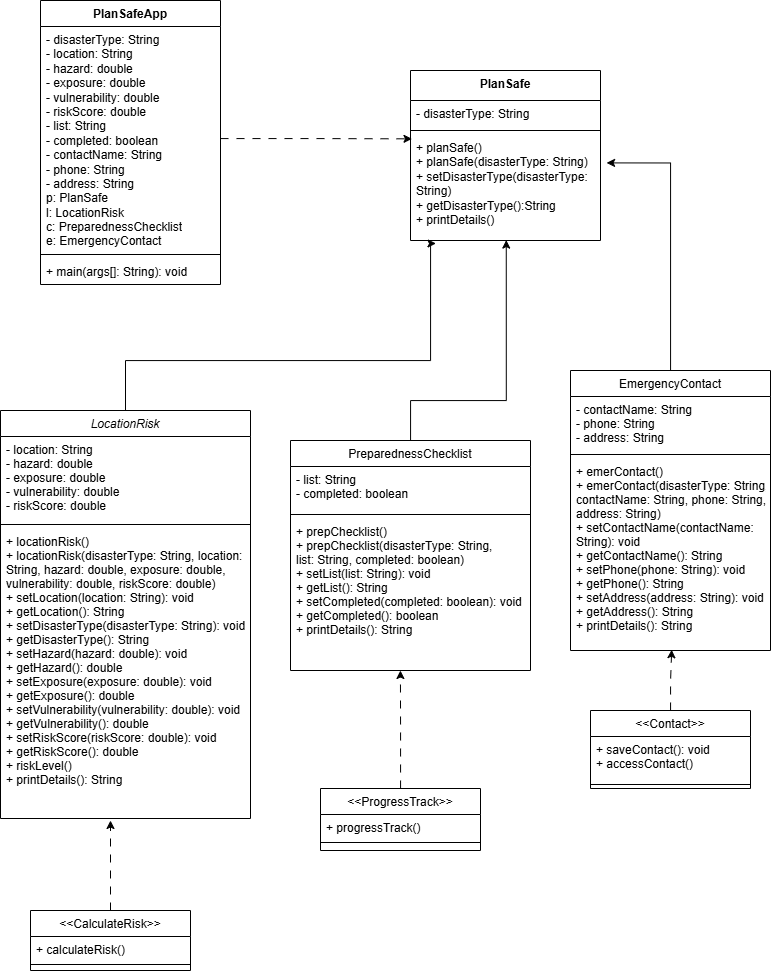

The diagram above was exported from draw.io. Its source (the exported page's mxGraphModel, read from the mxfile embedded in the PNG):
<mxGraphModel dx="1389" dy="757" grid="1" gridSize="10" guides="1" tooltips="1" connect="1" arrows="1" fold="1" page="1" pageScale="1" pageWidth="827" pageHeight="1169" math="0" shadow="0">
  <root>
    <mxCell id="WIyWlLk6GJQsqaUBKTNV-0" />
    <mxCell id="WIyWlLk6GJQsqaUBKTNV-1" parent="WIyWlLk6GJQsqaUBKTNV-0" />
    <mxCell id="zkfFHV4jXpPFQw0GAbJ--0" value="LocationRisk" style="swimlane;fontStyle=2;align=center;verticalAlign=top;childLayout=stackLayout;horizontal=1;startSize=26;horizontalStack=0;resizeParent=1;resizeLast=0;collapsible=1;marginBottom=0;rounded=0;shadow=0;strokeWidth=1;" parent="WIyWlLk6GJQsqaUBKTNV-1" vertex="1">
      <mxGeometry x="40" y="460" width="250" height="408" as="geometry">
        <mxRectangle x="230" y="140" width="160" height="26" as="alternateBounds" />
      </mxGeometry>
    </mxCell>
    <mxCell id="zkfFHV4jXpPFQw0GAbJ--1" value="- location: String&#10;- hazard: double&#10;- exposure: double&#10;- vulnerability: double&#10;- riskScore: double" style="text;align=left;verticalAlign=top;spacingLeft=4;spacingRight=4;overflow=hidden;rotatable=0;points=[[0,0.5],[1,0.5]];portConstraint=eastwest;" parent="zkfFHV4jXpPFQw0GAbJ--0" vertex="1">
      <mxGeometry y="26" width="250" height="84" as="geometry" />
    </mxCell>
    <mxCell id="zkfFHV4jXpPFQw0GAbJ--4" value="" style="line;html=1;strokeWidth=1;align=left;verticalAlign=middle;spacingTop=-1;spacingLeft=3;spacingRight=3;rotatable=0;labelPosition=right;points=[];portConstraint=eastwest;" parent="zkfFHV4jXpPFQw0GAbJ--0" vertex="1">
      <mxGeometry y="110" width="250" height="8" as="geometry" />
    </mxCell>
    <mxCell id="zkfFHV4jXpPFQw0GAbJ--5" value="+ locationRisk()&#10;+ locationRisk(disasterType: String, location: &#10;String, hazard: double, exposure: double, &#10;vulnerability: double, riskScore: double)&#10;+ setLocation(location: String): void&#10;+ getLocation(): String&#10;+ setDisasterType(disasterType: String): void&#10;+ getDisasterType(): String&#10;+ setHazard(hazard: double): void&#10;+ getHazard(): double&#10;+ setExposure(exposure: double): void&#10;+ getExposure(): double&#10;+ setVulnerability(vulnerability: double): void&#10;+ getVulnerability(): double&#10;+ setRiskScore(riskScore: double): void&#10;+ getRiskScore(): double &#10;+ riskLevel()&#10;+ printDetails(): String" style="text;align=left;verticalAlign=top;spacingLeft=4;spacingRight=4;overflow=hidden;rotatable=0;points=[[0,0.5],[1,0.5]];portConstraint=eastwest;" parent="zkfFHV4jXpPFQw0GAbJ--0" vertex="1">
      <mxGeometry y="118" width="250" height="290" as="geometry" />
    </mxCell>
    <mxCell id="zkfFHV4jXpPFQw0GAbJ--6" value="PreparednessChecklist" style="swimlane;fontStyle=0;align=center;verticalAlign=top;childLayout=stackLayout;horizontal=1;startSize=26;horizontalStack=0;resizeParent=1;resizeLast=0;collapsible=1;marginBottom=0;rounded=0;shadow=0;strokeWidth=1;" parent="WIyWlLk6GJQsqaUBKTNV-1" vertex="1">
      <mxGeometry x="330" y="490" width="240" height="230" as="geometry">
        <mxRectangle x="130" y="380" width="160" height="26" as="alternateBounds" />
      </mxGeometry>
    </mxCell>
    <mxCell id="zkfFHV4jXpPFQw0GAbJ--7" value="- list: String&#10;- completed: boolean&#10;" style="text;align=left;verticalAlign=top;spacingLeft=4;spacingRight=4;overflow=hidden;rotatable=0;points=[[0,0.5],[1,0.5]];portConstraint=eastwest;" parent="zkfFHV4jXpPFQw0GAbJ--6" vertex="1">
      <mxGeometry y="26" width="240" height="44" as="geometry" />
    </mxCell>
    <mxCell id="zkfFHV4jXpPFQw0GAbJ--9" value="" style="line;html=1;strokeWidth=1;align=left;verticalAlign=middle;spacingTop=-1;spacingLeft=3;spacingRight=3;rotatable=0;labelPosition=right;points=[];portConstraint=eastwest;" parent="zkfFHV4jXpPFQw0GAbJ--6" vertex="1">
      <mxGeometry y="70" width="240" height="8" as="geometry" />
    </mxCell>
    <mxCell id="zkfFHV4jXpPFQw0GAbJ--10" value="+ prepChecklist()&#10;+ prepChecklist(disasterType: String, &#10;list: String, completed: boolean)&#10;+ setList(list: String): void&#10;+ getList(): String&#10;+ setCompleted(completed: boolean): void&#10;+ getCompleted(): boolean&#10;+ printDetails(): String" style="text;align=left;verticalAlign=top;spacingLeft=4;spacingRight=4;overflow=hidden;rotatable=0;points=[[0,0.5],[1,0.5]];portConstraint=eastwest;fontStyle=0" parent="zkfFHV4jXpPFQw0GAbJ--6" vertex="1">
      <mxGeometry y="78" width="240" height="152" as="geometry" />
    </mxCell>
    <mxCell id="zkfFHV4jXpPFQw0GAbJ--13" value="&lt;&lt;Contact&gt;&gt;" style="swimlane;fontStyle=0;align=center;verticalAlign=top;childLayout=stackLayout;horizontal=1;startSize=26;horizontalStack=0;resizeParent=1;resizeLast=0;collapsible=1;marginBottom=0;rounded=0;shadow=0;strokeWidth=1;" parent="WIyWlLk6GJQsqaUBKTNV-1" vertex="1">
      <mxGeometry x="630" y="760" width="160" height="78" as="geometry">
        <mxRectangle x="340" y="380" width="170" height="26" as="alternateBounds" />
      </mxGeometry>
    </mxCell>
    <mxCell id="zkfFHV4jXpPFQw0GAbJ--14" value="+ saveContact(): void&#10;+ accessContact()" style="text;align=left;verticalAlign=top;spacingLeft=4;spacingRight=4;overflow=hidden;rotatable=0;points=[[0,0.5],[1,0.5]];portConstraint=eastwest;" parent="zkfFHV4jXpPFQw0GAbJ--13" vertex="1">
      <mxGeometry y="26" width="160" height="44" as="geometry" />
    </mxCell>
    <mxCell id="zkfFHV4jXpPFQw0GAbJ--15" value="" style="line;html=1;strokeWidth=1;align=left;verticalAlign=middle;spacingTop=-1;spacingLeft=3;spacingRight=3;rotatable=0;labelPosition=right;points=[];portConstraint=eastwest;" parent="zkfFHV4jXpPFQw0GAbJ--13" vertex="1">
      <mxGeometry y="70" width="160" height="8" as="geometry" />
    </mxCell>
    <mxCell id="zkfFHV4jXpPFQw0GAbJ--17" value="EmergencyContact" style="swimlane;fontStyle=0;align=center;verticalAlign=top;childLayout=stackLayout;horizontal=1;startSize=26;horizontalStack=0;resizeParent=1;resizeLast=0;collapsible=1;marginBottom=0;rounded=0;shadow=0;strokeWidth=1;" parent="WIyWlLk6GJQsqaUBKTNV-1" vertex="1">
      <mxGeometry x="610" y="420" width="200" height="280" as="geometry">
        <mxRectangle x="490" y="407" width="160" height="26" as="alternateBounds" />
      </mxGeometry>
    </mxCell>
    <mxCell id="zkfFHV4jXpPFQw0GAbJ--18" value="- contactName: String&#10;- phone: String&#10;- address: String" style="text;align=left;verticalAlign=top;spacingLeft=4;spacingRight=4;overflow=hidden;rotatable=0;points=[[0,0.5],[1,0.5]];portConstraint=eastwest;" parent="zkfFHV4jXpPFQw0GAbJ--17" vertex="1">
      <mxGeometry y="26" width="200" height="54" as="geometry" />
    </mxCell>
    <mxCell id="zkfFHV4jXpPFQw0GAbJ--23" value="" style="line;html=1;strokeWidth=1;align=left;verticalAlign=middle;spacingTop=-1;spacingLeft=3;spacingRight=3;rotatable=0;labelPosition=right;points=[];portConstraint=eastwest;" parent="zkfFHV4jXpPFQw0GAbJ--17" vertex="1">
      <mxGeometry y="80" width="200" height="8" as="geometry" />
    </mxCell>
    <mxCell id="zkfFHV4jXpPFQw0GAbJ--24" value="+ emerContact()&#10;+ emerContact(disasterType: String, &#10;contactName: String, phone: String,&#10;address: String)&#10;+ setContactName(contactName: &#10;String): void&#10;+ getContactName(): String&#10;+ setPhone(phone: String): void&#10;+ getPhone(): String&#10;+ setAddress(address: String): void&#10;+ getAddress(): String&#10;+ printDetails(): String" style="text;align=left;verticalAlign=top;spacingLeft=4;spacingRight=4;overflow=hidden;rotatable=0;points=[[0,0.5],[1,0.5]];portConstraint=eastwest;fontStyle=0" parent="zkfFHV4jXpPFQw0GAbJ--17" vertex="1">
      <mxGeometry y="88" width="200" height="192" as="geometry" />
    </mxCell>
    <mxCell id="aNJnsDNbHbM6kwRYha97-1" value="PlanSafe" style="swimlane;fontStyle=1;align=center;verticalAlign=top;childLayout=stackLayout;horizontal=1;startSize=30;horizontalStack=0;resizeParent=1;resizeParentMax=0;resizeLast=0;collapsible=1;marginBottom=0;whiteSpace=wrap;html=1;" parent="WIyWlLk6GJQsqaUBKTNV-1" vertex="1">
      <mxGeometry x="450" y="120" width="190" height="170" as="geometry" />
    </mxCell>
    <mxCell id="aNJnsDNbHbM6kwRYha97-2" value="&lt;span style=&quot;text-wrap-mode: nowrap;&quot;&gt;- disasterType:&amp;nbsp;String&lt;/span&gt;" style="text;strokeColor=none;fillColor=none;align=left;verticalAlign=top;spacingLeft=4;spacingRight=4;overflow=hidden;rotatable=0;points=[[0,0.5],[1,0.5]];portConstraint=eastwest;whiteSpace=wrap;html=1;" parent="aNJnsDNbHbM6kwRYha97-1" vertex="1">
      <mxGeometry y="30" width="190" height="26" as="geometry" />
    </mxCell>
    <mxCell id="aNJnsDNbHbM6kwRYha97-3" value="" style="line;strokeWidth=1;fillColor=none;align=left;verticalAlign=middle;spacingTop=-1;spacingLeft=3;spacingRight=3;rotatable=0;labelPosition=right;points=[];portConstraint=eastwest;strokeColor=inherit;" parent="aNJnsDNbHbM6kwRYha97-1" vertex="1">
      <mxGeometry y="56" width="190" height="8" as="geometry" />
    </mxCell>
    <mxCell id="aNJnsDNbHbM6kwRYha97-4" value="+ planSafe()&lt;div&gt;+ planSafe(disasterType: String)&lt;/div&gt;&lt;div&gt;+ setDisasterType(disasterType: String)&lt;/div&gt;&lt;div&gt;+ getDisasterType():String&lt;/div&gt;&lt;div&gt;+ printDetails()&lt;/div&gt;" style="text;strokeColor=none;fillColor=none;align=left;verticalAlign=top;spacingLeft=4;spacingRight=4;overflow=hidden;rotatable=0;points=[[0,0.5],[1,0.5]];portConstraint=eastwest;whiteSpace=wrap;html=1;" parent="aNJnsDNbHbM6kwRYha97-1" vertex="1">
      <mxGeometry y="64" width="190" height="106" as="geometry" />
    </mxCell>
    <mxCell id="HkLL3iEgNcdYkdYWKHro-6" style="edgeStyle=orthogonalEdgeStyle;rounded=0;orthogonalLoop=1;jettySize=auto;html=1;dashed=1;dashPattern=8 8;" edge="1" parent="WIyWlLk6GJQsqaUBKTNV-1" source="HkLL3iEgNcdYkdYWKHro-0">
      <mxGeometry relative="1" as="geometry">
        <mxPoint x="150" y="870" as="targetPoint" />
      </mxGeometry>
    </mxCell>
    <mxCell id="HkLL3iEgNcdYkdYWKHro-0" value="&lt;&lt;CalculateRisk&gt;&gt;" style="swimlane;fontStyle=0;align=center;verticalAlign=top;childLayout=stackLayout;horizontal=1;startSize=26;horizontalStack=0;resizeParent=1;resizeLast=0;collapsible=1;marginBottom=0;rounded=0;shadow=0;strokeWidth=1;" vertex="1" parent="WIyWlLk6GJQsqaUBKTNV-1">
      <mxGeometry x="70" y="960" width="160" height="60" as="geometry">
        <mxRectangle x="340" y="380" width="170" height="26" as="alternateBounds" />
      </mxGeometry>
    </mxCell>
    <mxCell id="HkLL3iEgNcdYkdYWKHro-1" value="+ calculateRisk()" style="text;align=left;verticalAlign=top;spacingLeft=4;spacingRight=4;overflow=hidden;rotatable=0;points=[[0,0.5],[1,0.5]];portConstraint=eastwest;" vertex="1" parent="HkLL3iEgNcdYkdYWKHro-0">
      <mxGeometry y="26" width="160" height="24" as="geometry" />
    </mxCell>
    <mxCell id="HkLL3iEgNcdYkdYWKHro-2" value="" style="line;html=1;strokeWidth=1;align=left;verticalAlign=middle;spacingTop=-1;spacingLeft=3;spacingRight=3;rotatable=0;labelPosition=right;points=[];portConstraint=eastwest;" vertex="1" parent="HkLL3iEgNcdYkdYWKHro-0">
      <mxGeometry y="50" width="160" height="8" as="geometry" />
    </mxCell>
    <mxCell id="HkLL3iEgNcdYkdYWKHro-3" value="&lt;&lt;ProgressTrack&gt;&gt;" style="swimlane;fontStyle=0;align=center;verticalAlign=top;childLayout=stackLayout;horizontal=1;startSize=26;horizontalStack=0;resizeParent=1;resizeLast=0;collapsible=1;marginBottom=0;rounded=0;shadow=0;strokeWidth=1;" vertex="1" parent="WIyWlLk6GJQsqaUBKTNV-1">
      <mxGeometry x="360" y="838" width="160" height="62" as="geometry">
        <mxRectangle x="340" y="380" width="170" height="26" as="alternateBounds" />
      </mxGeometry>
    </mxCell>
    <mxCell id="HkLL3iEgNcdYkdYWKHro-4" value="+ progressTrack()" style="text;align=left;verticalAlign=top;spacingLeft=4;spacingRight=4;overflow=hidden;rotatable=0;points=[[0,0.5],[1,0.5]];portConstraint=eastwest;" vertex="1" parent="HkLL3iEgNcdYkdYWKHro-3">
      <mxGeometry y="26" width="160" height="24" as="geometry" />
    </mxCell>
    <mxCell id="HkLL3iEgNcdYkdYWKHro-5" value="" style="line;html=1;strokeWidth=1;align=left;verticalAlign=middle;spacingTop=-1;spacingLeft=3;spacingRight=3;rotatable=0;labelPosition=right;points=[];portConstraint=eastwest;" vertex="1" parent="HkLL3iEgNcdYkdYWKHro-3">
      <mxGeometry y="50" width="160" height="8" as="geometry" />
    </mxCell>
    <mxCell id="HkLL3iEgNcdYkdYWKHro-7" style="edgeStyle=orthogonalEdgeStyle;rounded=0;orthogonalLoop=1;jettySize=auto;html=1;entryX=0.458;entryY=1;entryDx=0;entryDy=0;entryPerimeter=0;dashed=1;dashPattern=8 8;" edge="1" parent="WIyWlLk6GJQsqaUBKTNV-1" source="HkLL3iEgNcdYkdYWKHro-3" target="zkfFHV4jXpPFQw0GAbJ--10">
      <mxGeometry relative="1" as="geometry" />
    </mxCell>
    <mxCell id="HkLL3iEgNcdYkdYWKHro-8" style="edgeStyle=orthogonalEdgeStyle;rounded=0;orthogonalLoop=1;jettySize=auto;html=1;entryX=0.506;entryY=0.996;entryDx=0;entryDy=0;entryPerimeter=0;dashed=1;dashPattern=8 8;" edge="1" parent="WIyWlLk6GJQsqaUBKTNV-1" source="zkfFHV4jXpPFQw0GAbJ--13" target="zkfFHV4jXpPFQw0GAbJ--24">
      <mxGeometry relative="1" as="geometry" />
    </mxCell>
    <mxCell id="HkLL3iEgNcdYkdYWKHro-9" style="edgeStyle=orthogonalEdgeStyle;rounded=0;orthogonalLoop=1;jettySize=auto;html=1;entryX=0.504;entryY=0.996;entryDx=0;entryDy=0;entryPerimeter=0;" edge="1" parent="WIyWlLk6GJQsqaUBKTNV-1" source="zkfFHV4jXpPFQw0GAbJ--6" target="aNJnsDNbHbM6kwRYha97-4">
      <mxGeometry relative="1" as="geometry">
        <Array as="points">
          <mxPoint x="450" y="450" />
          <mxPoint x="546" y="450" />
        </Array>
      </mxGeometry>
    </mxCell>
    <mxCell id="HkLL3iEgNcdYkdYWKHro-10" style="edgeStyle=orthogonalEdgeStyle;rounded=0;orthogonalLoop=1;jettySize=auto;html=1;entryX=1.032;entryY=0.268;entryDx=0;entryDy=0;entryPerimeter=0;" edge="1" parent="WIyWlLk6GJQsqaUBKTNV-1" source="zkfFHV4jXpPFQw0GAbJ--17" target="aNJnsDNbHbM6kwRYha97-4">
      <mxGeometry relative="1" as="geometry" />
    </mxCell>
    <mxCell id="HkLL3iEgNcdYkdYWKHro-11" style="edgeStyle=orthogonalEdgeStyle;rounded=0;orthogonalLoop=1;jettySize=auto;html=1;entryX=0.134;entryY=1.028;entryDx=0;entryDy=0;entryPerimeter=0;" edge="1" parent="WIyWlLk6GJQsqaUBKTNV-1" source="zkfFHV4jXpPFQw0GAbJ--0" target="aNJnsDNbHbM6kwRYha97-4">
      <mxGeometry relative="1" as="geometry">
        <Array as="points">
          <mxPoint x="165" y="410" />
          <mxPoint x="470" y="410" />
          <mxPoint x="470" y="293" />
        </Array>
      </mxGeometry>
    </mxCell>
    <mxCell id="HkLL3iEgNcdYkdYWKHro-12" value="PlanSafeApp" style="swimlane;fontStyle=1;align=center;verticalAlign=top;childLayout=stackLayout;horizontal=1;startSize=26;horizontalStack=0;resizeParent=1;resizeParentMax=0;resizeLast=0;collapsible=1;marginBottom=0;whiteSpace=wrap;html=1;" vertex="1" parent="WIyWlLk6GJQsqaUBKTNV-1">
      <mxGeometry x="80" y="50" width="180" height="284" as="geometry" />
    </mxCell>
    <mxCell id="HkLL3iEgNcdYkdYWKHro-13" value="&lt;span style=&quot;text-wrap-mode: nowrap;&quot;&gt;- disasterType:&amp;nbsp;String&lt;/span&gt;&lt;div&gt;&lt;span style=&quot;text-wrap-mode: nowrap;&quot;&gt;- location: String&lt;/span&gt;&lt;br style=&quot;padding: 0px; margin: 0px; text-wrap-mode: nowrap;&quot;&gt;&lt;span style=&quot;text-wrap-mode: nowrap;&quot;&gt;- hazard: double&lt;/span&gt;&lt;br style=&quot;padding: 0px; margin: 0px; text-wrap-mode: nowrap;&quot;&gt;&lt;span style=&quot;text-wrap-mode: nowrap;&quot;&gt;- exposure: double&lt;/span&gt;&lt;br style=&quot;padding: 0px; margin: 0px; text-wrap-mode: nowrap;&quot;&gt;&lt;span style=&quot;text-wrap-mode: nowrap;&quot;&gt;- vulnerability: double&lt;/span&gt;&lt;br style=&quot;padding: 0px; margin: 0px; text-wrap-mode: nowrap;&quot;&gt;&lt;span style=&quot;text-wrap-mode: nowrap;&quot;&gt;- riskScore: double&lt;/span&gt;&lt;span style=&quot;text-wrap-mode: nowrap;&quot;&gt;&lt;/span&gt;&lt;/div&gt;&lt;div&gt;- list: String&lt;br style=&quot;padding: 0px; margin: 0px;&quot;&gt;- completed: boolean&lt;div style=&quot;padding: 0px; margin: 0px;&quot;&gt;&lt;span style=&quot;text-wrap-mode: nowrap;&quot;&gt;- contactName: String&lt;/span&gt;&lt;br style=&quot;padding: 0px; margin: 0px; text-wrap-mode: nowrap;&quot;&gt;&lt;span style=&quot;text-wrap-mode: nowrap;&quot;&gt;- phone: String&lt;/span&gt;&lt;br style=&quot;padding: 0px; margin: 0px; text-wrap-mode: nowrap;&quot;&gt;&lt;span style=&quot;text-wrap-mode: nowrap;&quot;&gt;- address: String&lt;/span&gt;&lt;/div&gt;&lt;/div&gt;&lt;div style=&quot;padding: 0px; margin: 0px;&quot;&gt;&lt;span style=&quot;text-wrap-mode: nowrap;&quot;&gt;p: PlanSafe&lt;/span&gt;&lt;/div&gt;&lt;div style=&quot;padding: 0px; margin: 0px;&quot;&gt;&lt;span style=&quot;text-wrap-mode: nowrap;&quot;&gt;l: LocationRisk&lt;/span&gt;&lt;/div&gt;&lt;div style=&quot;padding: 0px; margin: 0px;&quot;&gt;&lt;span style=&quot;text-wrap-mode: nowrap;&quot;&gt;c: PreparednessChecklist&lt;/span&gt;&lt;/div&gt;&lt;div style=&quot;padding: 0px; margin: 0px;&quot;&gt;&lt;span style=&quot;text-wrap-mode: nowrap;&quot;&gt;e: EmergencyContact&lt;/span&gt;&lt;/div&gt;" style="text;strokeColor=none;fillColor=none;align=left;verticalAlign=top;spacingLeft=4;spacingRight=4;overflow=hidden;rotatable=0;points=[[0,0.5],[1,0.5]];portConstraint=eastwest;whiteSpace=wrap;html=1;" vertex="1" parent="HkLL3iEgNcdYkdYWKHro-12">
      <mxGeometry y="26" width="180" height="224" as="geometry" />
    </mxCell>
    <mxCell id="HkLL3iEgNcdYkdYWKHro-14" value="" style="line;strokeWidth=1;fillColor=none;align=left;verticalAlign=middle;spacingTop=-1;spacingLeft=3;spacingRight=3;rotatable=0;labelPosition=right;points=[];portConstraint=eastwest;strokeColor=inherit;" vertex="1" parent="HkLL3iEgNcdYkdYWKHro-12">
      <mxGeometry y="250" width="180" height="8" as="geometry" />
    </mxCell>
    <mxCell id="HkLL3iEgNcdYkdYWKHro-15" value="+ main(args[]: String): void" style="text;strokeColor=none;fillColor=none;align=left;verticalAlign=top;spacingLeft=4;spacingRight=4;overflow=hidden;rotatable=0;points=[[0,0.5],[1,0.5]];portConstraint=eastwest;whiteSpace=wrap;html=1;" vertex="1" parent="HkLL3iEgNcdYkdYWKHro-12">
      <mxGeometry y="258" width="180" height="26" as="geometry" />
    </mxCell>
    <mxCell id="HkLL3iEgNcdYkdYWKHro-16" style="edgeStyle=orthogonalEdgeStyle;rounded=0;orthogonalLoop=1;jettySize=auto;html=1;entryX=0.008;entryY=0.041;entryDx=0;entryDy=0;entryPerimeter=0;dashed=1;dashPattern=8 8;" edge="1" parent="WIyWlLk6GJQsqaUBKTNV-1" source="HkLL3iEgNcdYkdYWKHro-13" target="aNJnsDNbHbM6kwRYha97-4">
      <mxGeometry relative="1" as="geometry" />
    </mxCell>
  </root>
</mxGraphModel>